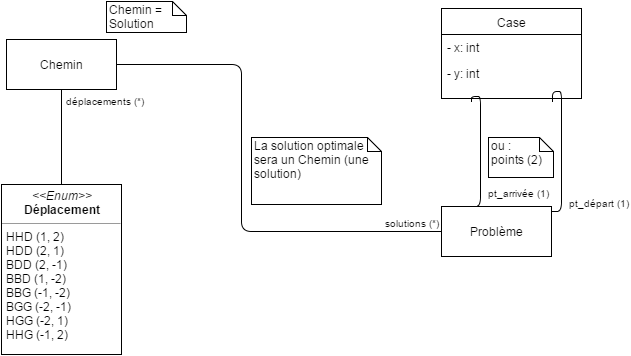

The diagram above was exported from draw.io. Its source (the exported page's mxGraphModel, read from the mxfile embedded in the PNG):
<mxGraphModel dx="876" dy="424" grid="1" gridSize="10" guides="1" tooltips="1" connect="1" arrows="1" fold="1" page="1" pageScale="1" pageWidth="826" pageHeight="1169" background="#ffffff" math="0" shadow="0">
  <root>
    <mxCell id="0" />
    <mxCell id="1" parent="0" />
    <mxCell id="2" value="Case" style="swimlane;html=1;fontStyle=0;childLayout=stackLayout;horizontal=1;startSize=26;fillColor=none;horizontalStack=0;resizeParent=1;resizeLast=0;collapsible=1;marginBottom=0;swimlaneFillColor=#ffffff;" vertex="1" parent="1">
      <mxGeometry x="460" y="37" width="140" height="90" as="geometry" />
    </mxCell>
    <mxCell id="3" value="- x: int" style="text;html=1;strokeColor=none;fillColor=none;align=left;verticalAlign=top;spacingLeft=4;spacingRight=4;whiteSpace=wrap;overflow=hidden;rotatable=0;points=[[0,0.5],[1,0.5]];portConstraint=eastwest;" vertex="1" parent="2">
      <mxGeometry y="26" width="140" height="26" as="geometry" />
    </mxCell>
    <mxCell id="4" value="- y: int" style="text;html=1;strokeColor=none;fillColor=none;align=left;verticalAlign=top;spacingLeft=4;spacingRight=4;whiteSpace=wrap;overflow=hidden;rotatable=0;points=[[0,0.5],[1,0.5]];portConstraint=eastwest;" vertex="1" parent="2">
      <mxGeometry y="52" width="140" height="26" as="geometry" />
    </mxCell>
    <mxCell id="10" value="&lt;p style=&quot;margin: 0px ; margin-top: 4px ; text-align: center&quot;&gt;&lt;i&gt;&amp;lt;&amp;lt;Enum&amp;gt;&amp;gt;&lt;/i&gt;&lt;br&gt;&lt;b&gt;Déplacement&lt;/b&gt;&lt;/p&gt;&lt;hr size=&quot;1&quot;&gt;&lt;p style=&quot;margin: 0px ; margin-left: 4px&quot;&gt;HHD (1, 2)&lt;/p&gt;&lt;p style=&quot;margin: 0px ; margin-left: 4px&quot;&gt;HDD (2, 1)&lt;/p&gt;&lt;p style=&quot;margin: 0px ; margin-left: 4px&quot;&gt;BDD (2, -1)&lt;/p&gt;&lt;p style=&quot;margin: 0px ; margin-left: 4px&quot;&gt;BBD (1, -2)&lt;/p&gt;&lt;p style=&quot;margin: 0px ; margin-left: 4px&quot;&gt;BBG (-1, -2)&lt;/p&gt;&lt;p style=&quot;margin: 0px ; margin-left: 4px&quot;&gt;BGG (-2, -1)&lt;/p&gt;&lt;p style=&quot;margin: 0px ; margin-left: 4px&quot;&gt;HGG (-2, 1)&lt;/p&gt;&lt;p style=&quot;margin: 0px ; margin-left: 4px&quot;&gt;HHG (-1, 2)&lt;/p&gt;" style="verticalAlign=top;align=left;overflow=fill;fontSize=12;fontFamily=Helvetica;html=1;" vertex="1" parent="1">
      <mxGeometry x="20" y="213" width="120" height="170" as="geometry" />
    </mxCell>
    <mxCell id="15" value="Chemin" style="html=1;" vertex="1" parent="1">
      <mxGeometry x="25" y="68" width="110" height="50" as="geometry" />
    </mxCell>
    <mxCell id="21" value="" style="endArrow=none;html=1;edgeStyle=orthogonalEdgeStyle;entryX=0.5;entryY=1;exitX=0.5;exitY=0;" edge="1" parent="1" source="10" target="15">
      <mxGeometry relative="1" as="geometry">
        <mxPoint x="-145" y="178" as="sourcePoint" />
        <mxPoint x="15" y="178" as="targetPoint" />
        <Array as="points" />
      </mxGeometry>
    </mxCell>
    <mxCell id="23" value="déplacements (*)" style="resizable=0;html=1;align=right;verticalAlign=bottom;labelBackgroundColor=#ffffff;fontSize=10;" connectable="0" vertex="1" parent="21">
      <mxGeometry x="1" relative="1" as="geometry">
        <mxPoint x="85" y="20" as="offset" />
      </mxGeometry>
    </mxCell>
    <mxCell id="31" value="Problème" style="html=1;" vertex="1" parent="1">
      <mxGeometry x="460" y="235" width="110" height="50" as="geometry" />
    </mxCell>
    <mxCell id="35" value="" style="endArrow=none;html=1;edgeStyle=orthogonalEdgeStyle;entryX=1.009;entryY=0.1;entryPerimeter=0;" edge="1" parent="1" target="31">
      <mxGeometry relative="1" as="geometry">
        <mxPoint x="571" y="130" as="sourcePoint" />
        <mxPoint x="620" y="480" as="targetPoint" />
        <Array as="points">
          <mxPoint x="571" y="120" />
          <mxPoint x="580" y="120" />
          <mxPoint x="580" y="240" />
        </Array>
      </mxGeometry>
    </mxCell>
    <mxCell id="37" value="pt_départ (1)" style="resizable=0;html=1;align=right;verticalAlign=bottom;labelBackgroundColor=#ffffff;fontSize=10;" connectable="0" vertex="1" parent="35">
      <mxGeometry x="1" relative="1" as="geometry">
        <mxPoint x="79" as="offset" />
      </mxGeometry>
    </mxCell>
    <mxCell id="38" value="" style="endArrow=none;html=1;edgeStyle=orthogonalEdgeStyle;entryX=1.009;entryY=0.1;entryPerimeter=0;" edge="1" parent="1">
      <mxGeometry x="490" y="125" as="geometry">
        <mxPoint x="490" y="130" as="sourcePoint" />
        <mxPoint x="490" y="235" as="targetPoint" />
        <Array as="points">
          <mxPoint x="499" y="125" />
          <mxPoint x="499" y="235" />
        </Array>
      </mxGeometry>
    </mxCell>
    <mxCell id="39" value="pt_arrivée (1)" style="resizable=0;html=1;align=right;verticalAlign=bottom;labelBackgroundColor=#ffffff;fontSize=10;" connectable="0" vertex="1" parent="38">
      <mxGeometry x="1" relative="1" as="geometry">
        <mxPoint x="80" y="-5" as="offset" />
      </mxGeometry>
    </mxCell>
    <mxCell id="45" value="Chemin&amp;nbsp;&lt;span&gt;= Solution&lt;/span&gt;" style="shape=note;whiteSpace=wrap;html=1;size=14;verticalAlign=top;align=left;spacingTop=-6;" vertex="1" parent="1">
      <mxGeometry x="125" y="30" width="80" height="31" as="geometry" />
    </mxCell>
    <mxCell id="47" value="ou :&lt;div&gt;points (2)&lt;/div&gt;" style="shape=note;whiteSpace=wrap;html=1;size=14;verticalAlign=top;align=left;spacingTop=-6;" vertex="1" parent="1">
      <mxGeometry x="507" y="166" width="65" height="40" as="geometry" />
    </mxCell>
    <mxCell id="48" value="La solution optimale sera un Chemin (une solution)" style="shape=note;whiteSpace=wrap;html=1;size=14;verticalAlign=top;align=left;spacingTop=-6;" vertex="1" parent="1">
      <mxGeometry x="270" y="166" width="130" height="67" as="geometry" />
    </mxCell>
    <mxCell id="49" value="" style="endArrow=none;html=1;edgeStyle=orthogonalEdgeStyle;exitX=1;exitY=0.5;" edge="1" parent="1" source="15">
      <mxGeometry relative="1" as="geometry">
        <mxPoint x="375" y="213" as="sourcePoint" />
        <mxPoint x="460" y="260" as="targetPoint" />
        <Array as="points">
          <mxPoint x="260" y="93" />
          <mxPoint x="260" y="260" />
        </Array>
      </mxGeometry>
    </mxCell>
    <mxCell id="51" value="solutions (*)" style="resizable=0;html=1;align=right;verticalAlign=bottom;labelBackgroundColor=#ffffff;fontSize=10;" connectable="0" vertex="1" parent="49">
      <mxGeometry x="1" relative="1" as="geometry">
        <mxPoint as="offset" />
      </mxGeometry>
    </mxCell>
  </root>
</mxGraphModel>